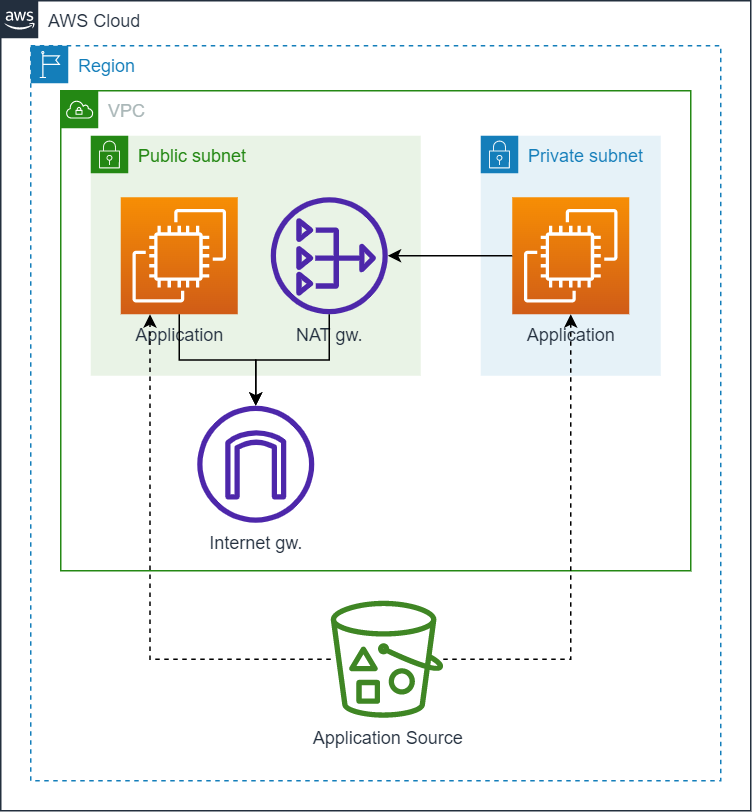

The diagram above was exported from draw.io. Its source (the exported page's mxGraphModel, read from the mxfile embedded in the PNG):
<mxGraphModel dx="1338" dy="802" grid="1" gridSize="10" guides="1" tooltips="1" connect="1" arrows="1" fold="1" page="1" pageScale="1" pageWidth="827" pageHeight="1169" math="0" shadow="0">
  <root>
    <mxCell id="0" />
    <mxCell id="1" parent="0" />
    <mxCell id="rfzDRO1rkZgBcLz_D1na-2" value="AWS Cloud" style="points=[[0,0],[0.25,0],[0.5,0],[0.75,0],[1,0],[1,0.25],[1,0.5],[1,0.75],[1,1],[0.75,1],[0.5,1],[0.25,1],[0,1],[0,0.75],[0,0.5],[0,0.25]];outlineConnect=0;gradientColor=none;html=1;whiteSpace=wrap;fontSize=12;fontStyle=0;container=1;pointerEvents=0;collapsible=0;recursiveResize=0;shape=mxgraph.aws4.group;grIcon=mxgraph.aws4.group_aws_cloud_alt;strokeColor=#232F3E;fillColor=none;verticalAlign=top;align=left;spacingLeft=30;fontColor=#232F3E;dashed=0;" vertex="1" parent="1">
      <mxGeometry x="20" y="20" width="500" height="540" as="geometry" />
    </mxCell>
    <mxCell id="rfzDRO1rkZgBcLz_D1na-3" value="Region" style="points=[[0,0],[0.25,0],[0.5,0],[0.75,0],[1,0],[1,0.25],[1,0.5],[1,0.75],[1,1],[0.75,1],[0.5,1],[0.25,1],[0,1],[0,0.75],[0,0.5],[0,0.25]];outlineConnect=0;gradientColor=none;html=1;whiteSpace=wrap;fontSize=12;fontStyle=0;container=1;pointerEvents=0;collapsible=0;recursiveResize=0;shape=mxgraph.aws4.group;grIcon=mxgraph.aws4.group_region;strokeColor=#147EBA;fillColor=none;verticalAlign=top;align=left;spacingLeft=30;fontColor=#147EBA;dashed=1;" vertex="1" parent="rfzDRO1rkZgBcLz_D1na-2">
      <mxGeometry x="20" y="30" width="460" height="490" as="geometry" />
    </mxCell>
    <mxCell id="rfzDRO1rkZgBcLz_D1na-4" value="VPC" style="points=[[0,0],[0.25,0],[0.5,0],[0.75,0],[1,0],[1,0.25],[1,0.5],[1,0.75],[1,1],[0.75,1],[0.5,1],[0.25,1],[0,1],[0,0.75],[0,0.5],[0,0.25]];outlineConnect=0;gradientColor=none;html=1;whiteSpace=wrap;fontSize=12;fontStyle=0;container=1;pointerEvents=0;collapsible=0;recursiveResize=0;shape=mxgraph.aws4.group;grIcon=mxgraph.aws4.group_vpc;strokeColor=#248814;fillColor=none;verticalAlign=top;align=left;spacingLeft=30;fontColor=#AAB7B8;dashed=0;" vertex="1" parent="rfzDRO1rkZgBcLz_D1na-3">
      <mxGeometry x="20" y="30" width="420" height="320" as="geometry" />
    </mxCell>
    <mxCell id="rfzDRO1rkZgBcLz_D1na-5" value="Public subnet" style="points=[[0,0],[0.25,0],[0.5,0],[0.75,0],[1,0],[1,0.25],[1,0.5],[1,0.75],[1,1],[0.75,1],[0.5,1],[0.25,1],[0,1],[0,0.75],[0,0.5],[0,0.25]];outlineConnect=0;gradientColor=none;html=1;whiteSpace=wrap;fontSize=12;fontStyle=0;container=1;pointerEvents=0;collapsible=0;recursiveResize=0;shape=mxgraph.aws4.group;grIcon=mxgraph.aws4.group_security_group;grStroke=0;strokeColor=#248814;fillColor=#E9F3E6;verticalAlign=top;align=left;spacingLeft=30;fontColor=#248814;dashed=0;" vertex="1" parent="rfzDRO1rkZgBcLz_D1na-4">
      <mxGeometry x="20" y="30" width="220" height="160" as="geometry" />
    </mxCell>
    <mxCell id="rfzDRO1rkZgBcLz_D1na-7" value="Application" style="sketch=0;points=[[0,0,0],[0.25,0,0],[0.5,0,0],[0.75,0,0],[1,0,0],[0,1,0],[0.25,1,0],[0.5,1,0],[0.75,1,0],[1,1,0],[0,0.25,0],[0,0.5,0],[0,0.75,0],[1,0.25,0],[1,0.5,0],[1,0.75,0]];outlineConnect=0;fontColor=#232F3E;gradientColor=#F78E04;gradientDirection=north;fillColor=#D05C17;strokeColor=#ffffff;dashed=0;verticalLabelPosition=bottom;verticalAlign=top;align=center;html=1;fontSize=12;fontStyle=0;aspect=fixed;shape=mxgraph.aws4.resourceIcon;resIcon=mxgraph.aws4.ec2;labelBackgroundColor=none;" vertex="1" parent="rfzDRO1rkZgBcLz_D1na-5">
      <mxGeometry x="20" y="41" width="78" height="78" as="geometry" />
    </mxCell>
    <mxCell id="rfzDRO1rkZgBcLz_D1na-8" value="NAT gw." style="sketch=0;outlineConnect=0;fontColor=#232F3E;gradientColor=none;fillColor=#4D27AA;strokeColor=none;dashed=0;verticalLabelPosition=bottom;verticalAlign=top;align=center;html=1;fontSize=12;fontStyle=0;aspect=fixed;pointerEvents=1;shape=mxgraph.aws4.nat_gateway;" vertex="1" parent="rfzDRO1rkZgBcLz_D1na-5">
      <mxGeometry x="120" y="41" width="78" height="78" as="geometry" />
    </mxCell>
    <mxCell id="rfzDRO1rkZgBcLz_D1na-6" value="Private subnet" style="points=[[0,0],[0.25,0],[0.5,0],[0.75,0],[1,0],[1,0.25],[1,0.5],[1,0.75],[1,1],[0.75,1],[0.5,1],[0.25,1],[0,1],[0,0.75],[0,0.5],[0,0.25]];outlineConnect=0;gradientColor=none;html=1;whiteSpace=wrap;fontSize=12;fontStyle=0;container=1;pointerEvents=0;collapsible=0;recursiveResize=0;shape=mxgraph.aws4.group;grIcon=mxgraph.aws4.group_security_group;grStroke=0;strokeColor=#147EBA;fillColor=#E6F2F8;verticalAlign=top;align=left;spacingLeft=30;fontColor=#147EBA;dashed=0;" vertex="1" parent="rfzDRO1rkZgBcLz_D1na-4">
      <mxGeometry x="280" y="30" width="120" height="160" as="geometry" />
    </mxCell>
    <mxCell id="rfzDRO1rkZgBcLz_D1na-10" value="Application" style="sketch=0;points=[[0,0,0],[0.25,0,0],[0.5,0,0],[0.75,0,0],[1,0,0],[0,1,0],[0.25,1,0],[0.5,1,0],[0.75,1,0],[1,1,0],[0,0.25,0],[0,0.5,0],[0,0.75,0],[1,0.25,0],[1,0.5,0],[1,0.75,0]];outlineConnect=0;fontColor=#232F3E;gradientColor=#F78E04;gradientDirection=north;fillColor=#D05C17;strokeColor=#ffffff;dashed=0;verticalLabelPosition=bottom;verticalAlign=top;align=center;html=1;fontSize=12;fontStyle=0;aspect=fixed;shape=mxgraph.aws4.resourceIcon;resIcon=mxgraph.aws4.ec2;" vertex="1" parent="rfzDRO1rkZgBcLz_D1na-6">
      <mxGeometry x="21" y="41" width="78" height="78" as="geometry" />
    </mxCell>
    <mxCell id="rfzDRO1rkZgBcLz_D1na-11" value="Internet gw." style="sketch=0;outlineConnect=0;fontColor=#232F3E;gradientColor=none;fillColor=#4D27AA;strokeColor=none;dashed=0;verticalLabelPosition=bottom;verticalAlign=top;align=center;html=1;fontSize=12;fontStyle=0;aspect=fixed;pointerEvents=1;shape=mxgraph.aws4.internet_gateway;" vertex="1" parent="rfzDRO1rkZgBcLz_D1na-4">
      <mxGeometry x="91" y="210" width="78" height="78" as="geometry" />
    </mxCell>
    <mxCell id="rfzDRO1rkZgBcLz_D1na-12" style="edgeStyle=orthogonalEdgeStyle;rounded=0;orthogonalLoop=1;jettySize=auto;html=1;exitX=0.5;exitY=1;exitDx=0;exitDy=0;exitPerimeter=0;" edge="1" parent="rfzDRO1rkZgBcLz_D1na-4" source="rfzDRO1rkZgBcLz_D1na-7" target="rfzDRO1rkZgBcLz_D1na-11">
      <mxGeometry relative="1" as="geometry" />
    </mxCell>
    <mxCell id="rfzDRO1rkZgBcLz_D1na-13" style="edgeStyle=orthogonalEdgeStyle;rounded=0;orthogonalLoop=1;jettySize=auto;html=1;" edge="1" parent="rfzDRO1rkZgBcLz_D1na-4" source="rfzDRO1rkZgBcLz_D1na-8" target="rfzDRO1rkZgBcLz_D1na-11">
      <mxGeometry relative="1" as="geometry" />
    </mxCell>
    <mxCell id="rfzDRO1rkZgBcLz_D1na-14" style="edgeStyle=orthogonalEdgeStyle;rounded=0;orthogonalLoop=1;jettySize=auto;html=1;" edge="1" parent="rfzDRO1rkZgBcLz_D1na-4" source="rfzDRO1rkZgBcLz_D1na-10" target="rfzDRO1rkZgBcLz_D1na-8">
      <mxGeometry relative="1" as="geometry" />
    </mxCell>
    <mxCell id="rfzDRO1rkZgBcLz_D1na-16" style="edgeStyle=orthogonalEdgeStyle;rounded=0;orthogonalLoop=1;jettySize=auto;html=1;entryX=0.25;entryY=1;entryDx=0;entryDy=0;entryPerimeter=0;dashed=1;" edge="1" parent="rfzDRO1rkZgBcLz_D1na-3" source="rfzDRO1rkZgBcLz_D1na-15" target="rfzDRO1rkZgBcLz_D1na-7">
      <mxGeometry relative="1" as="geometry" />
    </mxCell>
    <mxCell id="rfzDRO1rkZgBcLz_D1na-17" style="edgeStyle=orthogonalEdgeStyle;rounded=0;orthogonalLoop=1;jettySize=auto;html=1;entryX=0.5;entryY=1;entryDx=0;entryDy=0;entryPerimeter=0;dashed=1;" edge="1" parent="rfzDRO1rkZgBcLz_D1na-3" source="rfzDRO1rkZgBcLz_D1na-15" target="rfzDRO1rkZgBcLz_D1na-10">
      <mxGeometry relative="1" as="geometry" />
    </mxCell>
    <mxCell id="rfzDRO1rkZgBcLz_D1na-15" value="Application Source" style="sketch=0;outlineConnect=0;fontColor=#232F3E;gradientColor=none;fillColor=#3F8624;strokeColor=none;dashed=0;verticalLabelPosition=bottom;verticalAlign=top;align=center;html=1;fontSize=12;fontStyle=0;aspect=fixed;pointerEvents=1;shape=mxgraph.aws4.bucket_with_objects;labelBackgroundColor=none;" vertex="1" parent="rfzDRO1rkZgBcLz_D1na-3">
      <mxGeometry x="200" y="370" width="75" height="78" as="geometry" />
    </mxCell>
  </root>
</mxGraphModel>